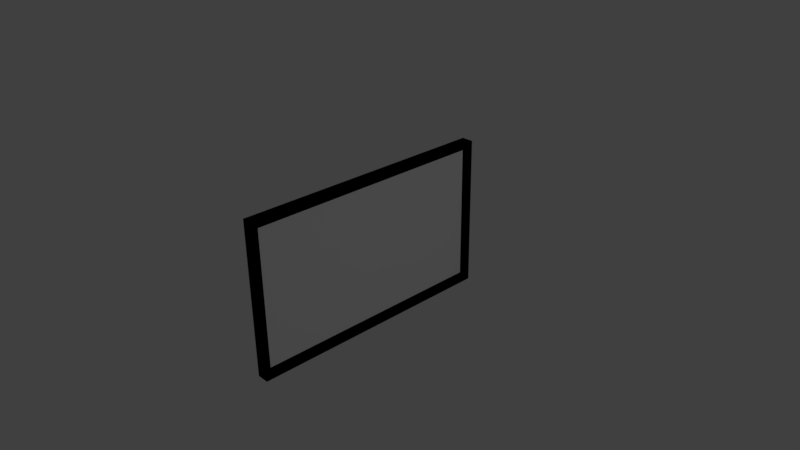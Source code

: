 # Source: TV2.blend  (saved by Blender 2.79.0; exported with 4.5.12 LTS)
import bpy
from mathutils import Matrix  # noqa: F401  (used for matrix-valued properties, if any)

bpy.ops.wm.read_factory_settings(use_empty=True)
scene = bpy.context.scene
scene.name = 'Scene'

# ---- collections
col_collection_1 = bpy.data.collections.new('Collection 1'); scene.collection.children.link(col_collection_1)

# ---- materials (node trees are filled in below, after node groups)
mat_frame = bpy.data.materials.new('Frame')
mat_frame.alpha_threshold = 0.0
mat_frame.use_transparent_shadow = False
mat_frame.diffuse_color = (0.0, 0.0, 0.0, 1.0)
mat_frame.roughness = 0.5
mat_frame.line_color = (0.0, 0.0, 0.0, 1.0)
mat_screen2 = bpy.data.materials.new('Screen2')
mat_screen2.alpha_threshold = 0.0
mat_screen2.use_transparent_shadow = False
mat_screen2.roughness = 0.5

# ---- material node trees

# ---- world
world_world = bpy.data.worlds.new('World'); scene.world = world_world
world_world.color = (0.05088, 0.05088, 0.05088)
world_world.use_sun_shadow = False
world_world.sun_shadow_jitter_overblur = 0.0
world_world.cycles.sampling_method = 'MANUAL'

# ---- cameras
cam_camera = bpy.data.cameras.new('Camera')
cam_camera.clip_end = 100.0
cam_camera.lens = 35.0
cam_camera.sensor_width = 32.0
cam_camera.sensor_height = 18.0
cam_camera.ortho_scale = 7.314
cam_camera.dof.focus_distance = 0.0
cam_camera.dof.aperture_fstop = 128.0

# ---- lights
light_lamp = bpy.data.lights.new('Lamp', 'POINT')
light_lamp.transmission_factor = 0.0
light_lamp.cutoff_distance = 30.0
light_lamp.energy = 100.0
light_lamp.shadow_buffer_clip_start = 1.001
light_lamp.shadow_soft_size = 0.1
light_lamp.shadow_maximum_resolution = 0.006
light_lamp.use_absolute_resolution = True

# ---- meshes
me_cube = bpy.data.meshes.new('Cube')
me_cube.from_pydata([(-0.1408, -1.796, -1.072), (-0.1408, 1.796, -1.072), (-0.1408, -1.796, 1.072), (-0.1408, 1.796, 1.072), (-0.03632, 1.683, -0.9513), (0.02786, 1.796, -1.072), (-0.03632, -1.683, -0.9513), (0.02786, -1.796, -1.072), (0.02786, 1.796, 1.072), (-0.03632, 1.683, 0.9513), (-0.03632, -1.683, 0.9513), (0.02786, -1.796, 1.072), (-0.1408, -1.796, -1.072), (-0.1408, -1.796, -1.072), (-0.1408, 1.796, -1.072), (-0.1408, 1.796, -1.072), (-0.1408, -1.796, 1.072), (-0.1408, -1.796, 1.072), (-0.1408, 1.796, 1.072), (-0.1408, 1.796, 1.072), (0.02786, 1.796, -1.072), (0.02786, 1.796, -1.072), (0.02786, 1.796, -1.072), (0.02786, -1.796, -1.072), (0.02786, -1.796, -1.072), (0.02786, -1.796, -1.072), (0.02786, 1.796, 1.072), (0.02786, 1.796, 1.072), (0.02786, 1.796, 1.072), (0.02786, -1.796, 1.072), (0.02786, -1.796, 1.072), (0.02786, -1.796, 1.072)], [], [(26, 21, 15, 18), (24, 30, 16, 13), (28, 19, 17, 31), (12, 2, 3, 14), (4, 9, 10, 6), (4, 6, 23, 20), (5, 27, 9, 4), (6, 10, 29, 7), (8, 11, 10, 9), (22, 25, 0, 1)])
me_cube.polygons.foreach_set('use_smooth', [True] * 10)
me_cube.polygons.foreach_set('material_index', [0, 0, 0, 0, 1, 0, 0, 0, 0, 0])
_uv = me_cube.uv_layers.new(name='UVMap')
_uv.uv.foreach_set('vector', [0.0, 0.0, 0.0, 0.0, 0.0, 0.0, 0.0, 0.0, 0.0, 0.0, 0.0, 0.0, 0.0, 0.0, 0.0, 0.0, 0.0, 0.0, 0.0, 0.0, 0.0, 0.0, 0.0, 0.0, 0.0, 0.0, 0.0, 0.0, 0.0, 0.0, 0.0, 0.0, 1.0, 0.0, 1.0, 1.0, 0.0, 1.0, 2.827e-07, 0.0, 0.0, 0.0, 0.0, 0.0, 0.0, 0.0, 0.0, 0.0, 0.0, 0.0, 0.0, 0.0, 0.0, 0.0, 0.0, 0.0, 0.0, 0.0, 0.0, 0.0, 0.0, 0.0, 0.0, 0.0, 0.0, 0.0, 0.0, 0.0, 0.0, 0.0, 0.0, 0.0, 0.0, 0.0, 0.0, 0.0, 0.0, 0.0, 0.0, 0.0])
me_cube.materials.append(mat_frame)
me_cube.materials.append(mat_screen2)
me_cube.use_remesh_preserve_volume = False
me_cube.use_remesh_preserve_attributes = False
me_cube.use_mirror_vertex_groups = False
me_cube.update()

# ---- objects
ob_cube = bpy.data.objects.new('Cube', me_cube)
ob_lamp = bpy.data.objects.new('Lamp', light_lamp)
ob_camera = bpy.data.objects.new('Camera', cam_camera)

# ---- transforms, parenting, visibility, modifiers, constraints
ob_cube.location = (0.0, 0.0, 0.0)
ob_cube.lock_rotations_4d = False
ob_cube.empty_display_type = 'ARROWS'
ob_cube.lineart.crease_threshold = 0.0
ob_lamp.location = (4.076, 1.005, 5.904)
ob_lamp.rotation_euler = (0.6503, 0.05522, 1.866)
ob_lamp.lock_rotations_4d = False
ob_lamp.empty_display_type = 'ARROWS'
ob_lamp.color = (0.0, 0.0, 0.0, 0.0)
ob_lamp.lineart.crease_threshold = 0.0
ob_camera.location = (7.481, -6.508, 5.344)
ob_camera.rotation_euler = (1.109, 0.01082, 0.8149)
ob_camera.lock_rotations_4d = False
ob_camera.empty_display_type = 'ARROWS'
ob_camera.color = (0.0, 0.0, 0.0, 0.0)
ob_camera.display_type = 'WIRE'
ob_camera.lineart.crease_threshold = 0.0

# ---- collection membership
col_collection_1.objects.link(ob_cube)
col_collection_1.objects.link(ob_lamp)
col_collection_1.objects.link(ob_camera)

# ---- scene / render settings (as saved in the file)
scene.camera = ob_camera
scene.frame_start = 1; scene.frame_end = 250; scene.frame_set(1)
scene.render.engine = 'BLENDER_EEVEE_NEXT'
scene.render.resolution_percentage = 50
scene.render.dither_intensity = 0.0
scene.cycles.use_denoising = False
scene.cycles.samples = 128
scene.cycles.sampling_pattern = 'TABULATED_SOBOL'
scene.cycles.light_sampling_threshold = 0.0
scene.cycles.use_adaptive_sampling = False
scene.cycles.use_light_tree = False
scene.cycles.blur_glossy = 0.0
scene.cycles.sample_clamp_indirect = 0.0
scene.view_settings.view_transform = 'Standard'
bpy.context.view_layer.update()
